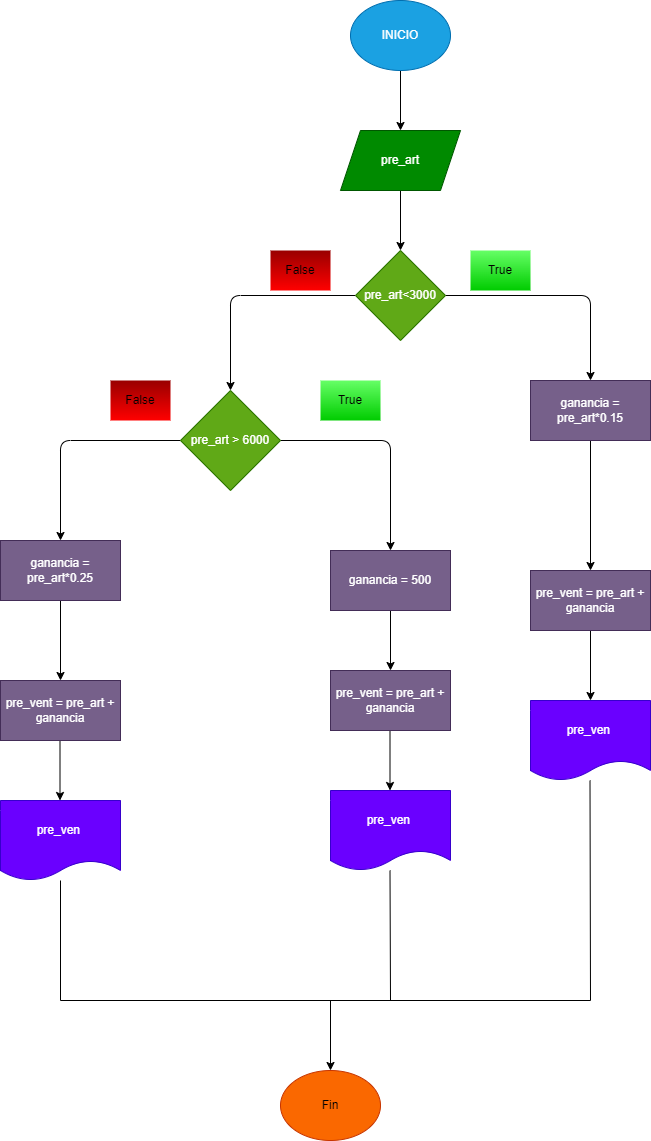

The diagram above was exported from draw.io. Its source (the exported page's mxGraphModel, read from the mxfile embedded in the PNG):
<mxGraphModel dx="739" dy="565" grid="1" gridSize="10" guides="1" tooltips="1" connect="1" arrows="1" fold="1" page="1" pageScale="1" pageWidth="827" pageHeight="1169" math="0" shadow="0">
  <root>
    <mxCell id="0" />
    <mxCell id="1" parent="0" />
    <mxCell id="2" value="" style="edgeStyle=none;html=1;" edge="1" parent="1" source="3" target="5">
      <mxGeometry relative="1" as="geometry">
        <mxPoint x="810" y="220" as="targetPoint" />
      </mxGeometry>
    </mxCell>
    <mxCell id="3" value="INICIO" style="ellipse;whiteSpace=wrap;html=1;fillColor=#1ba1e2;fontColor=#ffffff;strokeColor=#006EAF;" vertex="1" parent="1">
      <mxGeometry x="760" y="100" width="100" height="70" as="geometry" />
    </mxCell>
    <mxCell id="4" value="" style="edgeStyle=none;html=1;" edge="1" parent="1" source="5">
      <mxGeometry relative="1" as="geometry">
        <mxPoint x="810" y="350" as="targetPoint" />
      </mxGeometry>
    </mxCell>
    <mxCell id="5" value="pre_art" style="shape=parallelogram;perimeter=parallelogramPerimeter;whiteSpace=wrap;html=1;fixedSize=1;fillColor=#008a00;fontColor=#ffffff;strokeColor=#005700;" vertex="1" parent="1">
      <mxGeometry x="750" y="230" width="120" height="60" as="geometry" />
    </mxCell>
    <mxCell id="6" style="edgeStyle=none;html=1;" edge="1" parent="1" source="8">
      <mxGeometry relative="1" as="geometry">
        <mxPoint x="1000" y="480" as="targetPoint" />
        <Array as="points">
          <mxPoint x="1000" y="395" />
        </Array>
      </mxGeometry>
    </mxCell>
    <mxCell id="7" style="edgeStyle=none;html=1;" edge="1" parent="1" source="8">
      <mxGeometry relative="1" as="geometry">
        <mxPoint x="640" y="490" as="targetPoint" />
        <Array as="points">
          <mxPoint x="640" y="395" />
        </Array>
      </mxGeometry>
    </mxCell>
    <mxCell id="8" value="pre_art&amp;lt;3000" style="rhombus;whiteSpace=wrap;html=1;fillColor=#60a917;fontColor=#ffffff;strokeColor=#2D7600;" vertex="1" parent="1">
      <mxGeometry x="765" y="350" width="90" height="90" as="geometry" />
    </mxCell>
    <mxCell id="9" style="edgeStyle=none;html=1;entryX=0.5;entryY=0;entryDx=0;entryDy=0;" edge="1" parent="1" source="10" target="13">
      <mxGeometry relative="1" as="geometry">
        <mxPoint x="1000" y="760" as="targetPoint" />
      </mxGeometry>
    </mxCell>
    <mxCell id="10" value="ganancia = pre_art*0.15" style="rounded=0;whiteSpace=wrap;html=1;fillColor=#76608a;fontColor=#ffffff;strokeColor=#432D57;" vertex="1" parent="1">
      <mxGeometry x="940" y="480" width="120" height="60" as="geometry" />
    </mxCell>
    <mxCell id="11" value="pre_ven&amp;nbsp;" style="shape=document;whiteSpace=wrap;html=1;boundedLbl=1;size=0.25;fillColor=#6a00ff;fontColor=#ffffff;strokeColor=#3700CC;" vertex="1" parent="1">
      <mxGeometry x="940" y="800" width="120" height="80" as="geometry" />
    </mxCell>
    <mxCell id="12" style="edgeStyle=none;html=1;" edge="1" parent="1" source="13" target="11">
      <mxGeometry relative="1" as="geometry" />
    </mxCell>
    <mxCell id="13" value="pre_vent = pre_art + ganancia" style="rounded=0;whiteSpace=wrap;html=1;fillColor=#6d8764;fontColor=#ffffff;strokeColor=#3A5431;" vertex="1" parent="1">
      <mxGeometry x="940" y="670" width="120" height="60" as="geometry" />
    </mxCell>
    <mxCell id="14" style="edgeStyle=none;html=1;" edge="1" parent="1" source="16">
      <mxGeometry relative="1" as="geometry">
        <mxPoint x="800" y="650" as="targetPoint" />
        <Array as="points">
          <mxPoint x="800" y="540" />
        </Array>
      </mxGeometry>
    </mxCell>
    <mxCell id="15" style="edgeStyle=none;html=1;" edge="1" parent="1" source="16">
      <mxGeometry relative="1" as="geometry">
        <mxPoint x="470" y="640" as="targetPoint" />
        <Array as="points">
          <mxPoint x="470" y="540" />
        </Array>
      </mxGeometry>
    </mxCell>
    <mxCell id="16" value="pre_art &amp;gt; 6000" style="rhombus;whiteSpace=wrap;html=1;fillColor=#60a917;fontColor=#ffffff;strokeColor=#2D7600;" vertex="1" parent="1">
      <mxGeometry x="590" y="490" width="100" height="100" as="geometry" />
    </mxCell>
    <mxCell id="17" value="" style="edgeStyle=none;html=1;" edge="1" parent="1" source="18" target="19">
      <mxGeometry relative="1" as="geometry" />
    </mxCell>
    <mxCell id="18" value="ganancia = 500" style="rounded=0;whiteSpace=wrap;html=1;fillColor=#6d8764;fontColor=#ffffff;strokeColor=#3A5431;" vertex="1" parent="1">
      <mxGeometry x="740" y="650" width="120" height="60" as="geometry" />
    </mxCell>
    <mxCell id="19" value="pre_vent = pre_art + ganancia" style="whiteSpace=wrap;html=1;rounded=0;fillColor=#6d8764;fontColor=#ffffff;strokeColor=#3A5431;" vertex="1" parent="1">
      <mxGeometry x="740" y="770" width="120" height="60" as="geometry" />
    </mxCell>
    <mxCell id="20" style="edgeStyle=none;html=1;" edge="1" parent="1">
      <mxGeometry relative="1" as="geometry">
        <mxPoint x="799.5" y="830" as="sourcePoint" />
        <mxPoint x="799.5" y="890" as="targetPoint" />
      </mxGeometry>
    </mxCell>
    <mxCell id="21" value="pre_ven&amp;nbsp;" style="shape=document;whiteSpace=wrap;html=1;boundedLbl=1;size=0.25;fillColor=#6a00ff;fontColor=#ffffff;strokeColor=#3700CC;" vertex="1" parent="1">
      <mxGeometry x="740" y="890" width="120" height="80" as="geometry" />
    </mxCell>
    <mxCell id="22" value="" style="edgeStyle=none;html=1;" edge="1" parent="1" source="23">
      <mxGeometry relative="1" as="geometry">
        <mxPoint x="470" y="780" as="targetPoint" />
      </mxGeometry>
    </mxCell>
    <mxCell id="23" value="ganancia = pre_art*0.25" style="rounded=0;whiteSpace=wrap;html=1;fillColor=#6d8764;fontColor=#ffffff;strokeColor=#3A5431;" vertex="1" parent="1">
      <mxGeometry x="410" y="640" width="120" height="60" as="geometry" />
    </mxCell>
    <mxCell id="24" value="pre_vent = pre_art + ganancia" style="whiteSpace=wrap;html=1;rounded=0;fillColor=#6d8764;fontColor=#ffffff;strokeColor=#3A5431;" vertex="1" parent="1">
      <mxGeometry x="410" y="780" width="120" height="60" as="geometry" />
    </mxCell>
    <mxCell id="25" style="edgeStyle=none;html=1;" edge="1" parent="1">
      <mxGeometry relative="1" as="geometry">
        <mxPoint x="469.5" y="840" as="sourcePoint" />
        <mxPoint x="469.5" y="900" as="targetPoint" />
      </mxGeometry>
    </mxCell>
    <mxCell id="26" value="pre_ven&amp;nbsp;" style="shape=document;whiteSpace=wrap;html=1;boundedLbl=1;size=0.25;fillColor=#6a00ff;fontColor=#ffffff;strokeColor=#3700CC;" vertex="1" parent="1">
      <mxGeometry x="410" y="900" width="120" height="80" as="geometry" />
    </mxCell>
    <mxCell id="27" value="" style="endArrow=none;html=1;" edge="1" parent="1" source="26">
      <mxGeometry width="50" height="50" relative="1" as="geometry">
        <mxPoint x="730" y="950" as="sourcePoint" />
        <mxPoint x="470" y="1100" as="targetPoint" />
      </mxGeometry>
    </mxCell>
    <mxCell id="28" value="" style="endArrow=none;html=1;" edge="1" parent="1">
      <mxGeometry width="50" height="50" relative="1" as="geometry">
        <mxPoint x="799.5" y="970" as="sourcePoint" />
        <mxPoint x="800" y="1100" as="targetPoint" />
      </mxGeometry>
    </mxCell>
    <mxCell id="29" value="" style="endArrow=none;html=1;" edge="1" parent="1">
      <mxGeometry width="50" height="50" relative="1" as="geometry">
        <mxPoint x="999.5" y="880" as="sourcePoint" />
        <mxPoint x="1000" y="1100" as="targetPoint" />
      </mxGeometry>
    </mxCell>
    <mxCell id="30" value="" style="endArrow=none;html=1;" edge="1" parent="1">
      <mxGeometry width="50" height="50" relative="1" as="geometry">
        <mxPoint x="1000" y="1100" as="sourcePoint" />
        <mxPoint x="470" y="1100" as="targetPoint" />
      </mxGeometry>
    </mxCell>
    <mxCell id="31" value="" style="endArrow=classic;html=1;" edge="1" parent="1">
      <mxGeometry width="50" height="50" relative="1" as="geometry">
        <mxPoint x="740" y="1100" as="sourcePoint" />
        <mxPoint x="740" y="1170" as="targetPoint" />
      </mxGeometry>
    </mxCell>
    <mxCell id="32" value="Fin" style="ellipse;whiteSpace=wrap;html=1;fillColor=#fa6800;fontColor=#000000;strokeColor=#C73500;" vertex="1" parent="1">
      <mxGeometry x="690" y="1170" width="100" height="70" as="geometry" />
    </mxCell>
    <mxCell id="33" value="&lt;font color=&quot;#000000&quot;&gt;True&lt;/font&gt;" style="text;html=1;strokeColor=none;fillColor=#66FF66;align=center;verticalAlign=middle;whiteSpace=wrap;rounded=0;fontColor=#009900;glass=0;gradientColor=#00CC00;" vertex="1" parent="1">
      <mxGeometry x="880" y="350" width="60" height="40" as="geometry" />
    </mxCell>
    <mxCell id="34" value="&lt;font color=&quot;#000000&quot;&gt;True&lt;/font&gt;" style="text;html=1;strokeColor=none;fillColor=#66FF66;align=center;verticalAlign=middle;whiteSpace=wrap;rounded=0;fontColor=#009900;glass=0;gradientColor=#00CC00;" vertex="1" parent="1">
      <mxGeometry x="730" y="480" width="60" height="40" as="geometry" />
    </mxCell>
    <mxCell id="35" value="&lt;font color=&quot;#000000&quot;&gt;False&lt;/font&gt;" style="text;html=1;strokeColor=none;fillColor=#990000;align=center;verticalAlign=middle;whiteSpace=wrap;rounded=0;fontColor=#009900;glass=0;gradientColor=#FF0000;" vertex="1" parent="1">
      <mxGeometry x="680" y="350" width="60" height="40" as="geometry" />
    </mxCell>
    <mxCell id="36" value="&lt;font color=&quot;#000000&quot;&gt;False&lt;/font&gt;" style="text;html=1;strokeColor=none;fillColor=#990000;align=center;verticalAlign=middle;whiteSpace=wrap;rounded=0;fontColor=#009900;glass=0;gradientColor=#FF0000;" vertex="1" parent="1">
      <mxGeometry x="520" y="480" width="60" height="40" as="geometry" />
    </mxCell>
    <mxCell id="37" value="ganancia = pre_art*0.25" style="rounded=0;whiteSpace=wrap;html=1;fillColor=#76608a;fontColor=#ffffff;strokeColor=#432D57;" vertex="1" parent="1">
      <mxGeometry x="410" y="640" width="120" height="60" as="geometry" />
    </mxCell>
    <mxCell id="38" value="pre_vent = pre_art + ganancia" style="whiteSpace=wrap;html=1;rounded=0;fillColor=#76608a;fontColor=#ffffff;strokeColor=#432D57;" vertex="1" parent="1">
      <mxGeometry x="410" y="780" width="120" height="60" as="geometry" />
    </mxCell>
    <mxCell id="39" value="pre_vent = pre_art + ganancia" style="whiteSpace=wrap;html=1;rounded=0;fillColor=#76608a;fontColor=#ffffff;strokeColor=#432D57;" vertex="1" parent="1">
      <mxGeometry x="740" y="770" width="120" height="60" as="geometry" />
    </mxCell>
    <mxCell id="40" value="ganancia = 500" style="rounded=0;whiteSpace=wrap;html=1;fillColor=#76608a;fontColor=#ffffff;strokeColor=#432D57;" vertex="1" parent="1">
      <mxGeometry x="740" y="650" width="120" height="60" as="geometry" />
    </mxCell>
    <mxCell id="41" value="pre_vent = pre_art + ganancia" style="rounded=0;whiteSpace=wrap;html=1;fillColor=#76608a;fontColor=#ffffff;strokeColor=#432D57;" vertex="1" parent="1">
      <mxGeometry x="940" y="670" width="120" height="60" as="geometry" />
    </mxCell>
  </root>
</mxGraphModel>